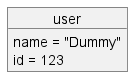

The diagram above was rendered by PlantUML. Its source (embedded in the PNG):
@startuml

object user {
  name = "Dummy"
  id = 123
}

@enduml